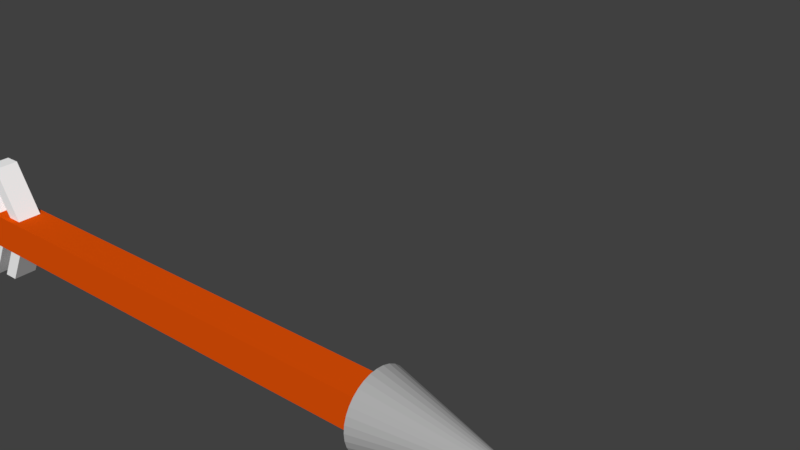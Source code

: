 # Source: Arrow.blend  (saved by Blender 2.78.0; exported with 4.5.12 LTS)
import bpy
from mathutils import Matrix  # noqa: F401  (used for matrix-valued properties, if any)

bpy.ops.wm.read_factory_settings(use_empty=True)
scene = bpy.context.scene
scene.name = 'Scene'

# ---- collections
col_collection_1 = bpy.data.collections.new('Collection 1'); scene.collection.children.link(col_collection_1)

# ---- materials (node trees are filled in below, after node groups)
mat_material = bpy.data.materials.new('Material')
mat_material.alpha_threshold = 0.0
mat_material.use_transparent_shadow = False
mat_material.diffuse_color = (0.8, 0.08643, 0.002385, 1.0)
mat_material.roughness = 0.5
mat_material.line_color = (0.0, 0.0, 0.0, 1.0)
mat_material_002 = bpy.data.materials.new('Material.002')
mat_material_002.alpha_threshold = 0.0
mat_material_002.use_transparent_shadow = False
mat_material_002.diffuse_color = (1.0, 1.0, 1.0, 1.0)
mat_material_002.roughness = 0.5
mat_material_001 = bpy.data.materials.new('Material.001')
mat_material_001.alpha_threshold = 0.0
mat_material_001.use_transparent_shadow = False
mat_material_001.diffuse_color = (0.4064, 0.4064, 0.4064, 1.0)
mat_material_001.roughness = 0.5
mat_material_001.specular_intensity = 1.0

# ---- material node trees

# ---- world
world_world = bpy.data.worlds.new('World'); scene.world = world_world
world_world.color = (0.05088, 0.05088, 0.05088)
world_world.use_sun_shadow = False
world_world.sun_shadow_jitter_overblur = 0.0
world_world.cycles.sampling_method = 'MANUAL'

# ---- meshes
me_cube = bpy.data.meshes.new('Cube')
me_cube.from_pydata([(1.0, 1.0, -1.0), (1.0, -1.0, -1.0), (-1.0, -1.0, -1.0), (-1.0, 1.0, -1.0), (1.0, 1.0, 1.0), (1.0, -1.0, 1.0), (-1.0, -1.0, 1.0), (-1.0, 1.0, 1.0)], [], [(0, 1, 2, 3), (4, 7, 6, 5), (0, 4, 5, 1), (1, 5, 6, 2), (2, 6, 7, 3), (4, 0, 3, 7)])
me_cube.materials.append(mat_material)
me_cube.use_remesh_preserve_volume = False
me_cube.use_remesh_preserve_attributes = False
me_cube.use_mirror_vertex_groups = False
me_cube.update()
me_cube_002 = bpy.data.meshes.new('Cube.002')
me_cube_002.from_pydata([(-1.333, -2.282, -0.6991), (-1.333, -2.282, 0.2499), (-1.333, 2.579, -0.6991), (-1.333, 2.579, 0.2499), (-0.7347, -2.282, -0.6991), (-0.7347, -2.282, 0.2499), (-0.7347, 2.579, -0.6991), (-0.7347, 2.579, 0.2499), (-0.01783, 0.1076, -0.6991), (-0.01783, 0.1076, 0.2499), (0.5804, 0.1076, -0.6991), (0.5804, 0.1076, 0.2499), (-2.543, -2.101, -0.7652), (-2.543, -2.101, 0.1838), (-2.543, 2.76, -0.7652), (-2.543, 2.76, 0.1838), (-1.944, -2.101, -0.7652), (-1.944, -2.101, 0.1838), (-1.944, 2.76, -0.7652), (-1.944, 2.76, 0.1838), (-1.227, 0.2885, -0.7652), (-1.227, 0.2885, 0.1838), (-0.6292, 0.2885, -0.7652), (-0.6292, 0.2885, 0.1838)], [], [(8, 9, 3, 2), (2, 3, 7, 6), (10, 11, 5, 4), (4, 5, 1, 0), (8, 10, 4, 0), (11, 9, 1, 5), (7, 3, 9, 11), (2, 6, 10, 8), (6, 7, 11, 10), (0, 1, 9, 8), (20, 21, 15, 14), (14, 15, 19, 18), (22, 23, 17, 16), (16, 17, 13, 12), (20, 22, 16, 12), (23, 21, 13, 17), (19, 15, 21, 23), (14, 18, 22, 20), (18, 19, 23, 22), (12, 13, 21, 20)])
me_cube_002.materials.append(mat_material_002)
me_cube_002.use_remesh_preserve_volume = False
me_cube_002.use_remesh_preserve_attributes = False
me_cube_002.use_mirror_vertex_groups = False
me_cube_002.update()
me_cone = bpy.data.meshes.new('Cone')
me_cone.from_pydata([(0.0, 1.0, -1.0), (0.1951, 0.9808, -1.0), (0.3827, 0.9239, -1.0), (0.5556, 0.8315, -1.0), (0.7071, 0.7071, -1.0), (0.8315, 0.5556, -1.0), (0.9239, 0.3827, -1.0), (0.9808, 0.1951, -1.0), (1.0, 7.55e-08, -1.0), (0.0, 0.0, 1.0), (0.9808, -0.1951, -1.0), (0.9239, -0.3827, -1.0), (0.8315, -0.5556, -1.0), (0.7071, -0.7071, -1.0), (0.5556, -0.8315, -1.0), (0.3827, -0.9239, -1.0), (0.1951, -0.9808, -1.0), (-3.258e-07, -1.0, -1.0), (-0.1951, -0.9808, -1.0), (-0.3827, -0.9239, -1.0), (-0.5556, -0.8315, -1.0), (-0.7071, -0.7071, -1.0), (-0.8315, -0.5556, -1.0), (-0.9239, -0.3827, -1.0), (-0.9808, -0.1951, -1.0), (-1.0, 9.656e-07, -1.0), (-0.9808, 0.1951, -1.0), (-0.9239, 0.3827, -1.0), (-0.8315, 0.5556, -1.0), (-0.7071, 0.7071, -1.0), (-0.5556, 0.8315, -1.0), (-0.3827, 0.9239, -1.0), (-0.1951, 0.9808, -1.0)], [], [(0, 9, 1), (1, 9, 2), (2, 9, 3), (3, 9, 4), (4, 9, 5), (5, 9, 6), (6, 9, 7), (7, 9, 8), (8, 9, 10), (10, 9, 11), (11, 9, 12), (12, 9, 13), (13, 9, 14), (14, 9, 15), (15, 9, 16), (16, 9, 17), (17, 9, 18), (18, 9, 19), (19, 9, 20), (20, 9, 21), (21, 9, 22), (22, 9, 23), (23, 9, 24), (24, 9, 25), (25, 9, 26), (26, 9, 27), (27, 9, 28), (28, 9, 29), (29, 9, 30), (30, 9, 31), (31, 9, 32), (32, 9, 0), (0, 1, 2, 3, 4, 5, 6, 7, 8, 10, 11, 12, 13, 14, 15, 16, 17, 18, 19, 20, 21, 22, 23, 24, 25, 26, 27, 28, 29, 30, 31, 32)])
me_cone.materials.append(mat_material_001)
me_cone.use_remesh_preserve_volume = False
me_cone.use_remesh_preserve_attributes = False
me_cone.use_mirror_vertex_groups = False
me_cone.update()
arm_armature = bpy.data.armatures.new('Armature')  # bones are not reproduced

# ---- objects
ob_armature = bpy.data.objects.new('Armature', arm_armature)
ob_shaft = bpy.data.objects.new('shaft', me_cube)
ob_fletching = bpy.data.objects.new('Fletching', me_cube_002)
ob_head = bpy.data.objects.new('head', me_cone)

# ---- transforms, parenting, visibility, modifiers, constraints
ob_armature.location = (-0.92, 0.0, 0.007168)
ob_armature.lineart.crease_threshold = 0.0
ob_shaft.parent = ob_armature
ob_shaft.matrix_parent_inverse = Matrix(((1.0, 0.0, 0.0, 0.92), (0.0, 0.0, 1.0, -1.007), (0.0, -1.0, 0.0, -0.0), (0.0, 0.0, 0.0, 1.0)))
ob_shaft.location = (0.0, 0.0, 0.0)
ob_shaft.scale = (1.0, 0.07, 0.07)
ob_shaft.lock_rotations_4d = False
ob_shaft.empty_display_type = 'ARROWS'
ob_shaft.lineart.crease_threshold = 0.0
ob_fletching.parent = ob_shaft
ob_fletching.matrix_parent_inverse = Matrix(((1.0, 0.0, 0.0, 0.0), (0.0, 14.29, 0.0, 0.0), (0.0, 0.0, 14.29, 0.0), (0.0, 0.0, 0.0, 1.0)))
ob_fletching.location = (-0.8213, -0.03595, 0.02186)
ob_fletching.scale = (0.1, 0.1, 0.1)
ob_fletching.lineart.crease_threshold = 0.0
ob_head.parent = ob_shaft
ob_head.matrix_parent_inverse = Matrix(((1.0, 0.0, 0.0, 0.0), (0.0, 14.29, 0.0, 0.0), (0.0, 0.0, 14.29, 0.0), (0.0, 0.0, 0.0, 1.0)))
ob_head.location = (1.304, 0.0, 0.0)
ob_head.rotation_euler = (0.0, 1.571, 0.0)
ob_head.scale = (0.15, 0.15, 0.3)
ob_head.lineart.crease_threshold = 0.0

# ---- collection membership
col_collection_1.objects.link(ob_armature)
col_collection_1.objects.link(ob_shaft)
col_collection_1.objects.link(ob_fletching)
col_collection_1.objects.link(ob_head)

# ---- scene / render settings (as saved in the file)
scene.frame_start = 1; scene.frame_end = 250; scene.frame_set(1)
scene.render.engine = 'BLENDER_EEVEE_NEXT'
scene.render.resolution_percentage = 50
scene.render.dither_intensity = 0.0
scene.cycles.use_denoising = False
scene.cycles.samples = 128
scene.cycles.sampling_pattern = 'TABULATED_SOBOL'
scene.cycles.light_sampling_threshold = 0.0
scene.cycles.use_adaptive_sampling = False
scene.cycles.use_light_tree = False
scene.cycles.blur_glossy = 0.0
scene.cycles.sample_clamp_indirect = 0.0
scene.view_settings.view_transform = 'Standard'
bpy.context.view_layer.update()

# ---- added for rendering (the .blend has no active camera and no usable light): camera, sun
cam_auto = bpy.data.cameras.new('AutoCamera')
cam_auto.lens = 50.0
cam_auto.sensor_width = 36.0
cam_auto.clip_end = 1000.0
ob_auto_camera = bpy.data.objects.new('AutoCamera', cam_auto)
scene.collection.objects.link(ob_auto_camera)
ob_auto_camera.location = (2.80237, -3.05777, 2.03049)
ob_auto_camera.rotation_euler = (1.09748, -7.21219e-08, 0.694738)
scene.camera = ob_auto_camera
light_auto_sun = bpy.data.lights.new('AutoSun', 'SUN')
light_auto_sun.energy = 3.0
light_auto_sun.angle = 0.0523599
ob_auto_sun = bpy.data.objects.new('AutoSun', light_auto_sun)
scene.collection.objects.link(ob_auto_sun)
ob_auto_sun.rotation_euler = (0.872665, 0.174533, 0.523599)
bpy.context.view_layer.update()
